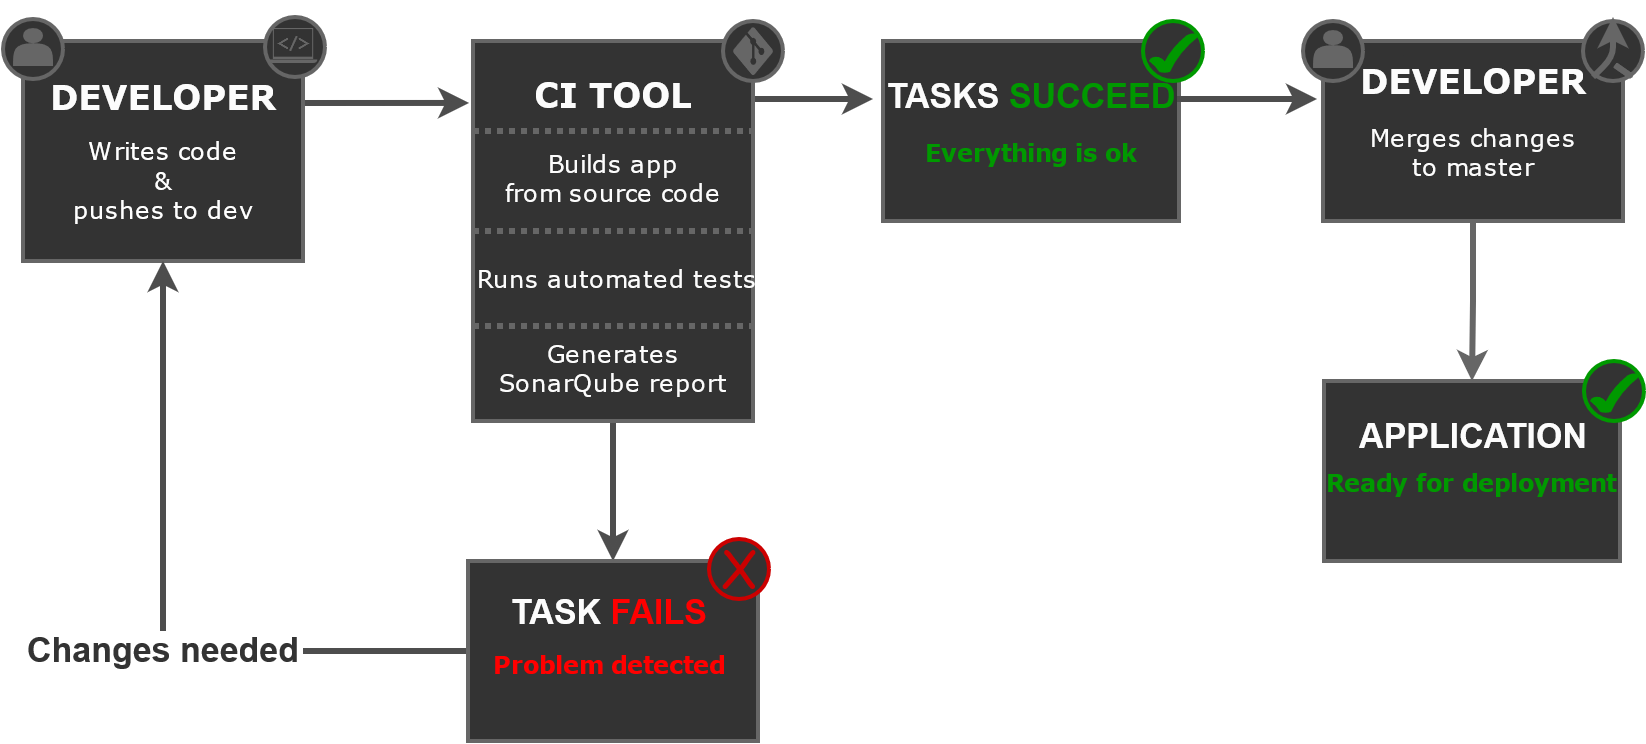

The diagram above was exported from draw.io. Its source (the exported page's mxGraphModel, read from the mxfile embedded in the PNG):
<mxGraphModel dx="1038" dy="575" grid="1" gridSize="10" guides="1" tooltips="1" connect="1" arrows="1" fold="1" page="1" pageScale="1" pageWidth="850" pageHeight="1100" math="0" shadow="0">
  <root>
    <mxCell id="0" />
    <mxCell id="1" parent="0" />
    <mxCell id="AdmdpHjqwVWzxqzBxln1-53" style="edgeStyle=orthogonalEdgeStyle;rounded=0;sketch=0;orthogonalLoop=1;jettySize=auto;html=1;shadow=0;endArrow=classic;endFill=1;strokeColor=#4D4D4D;strokeWidth=3;entryX=-0.014;entryY=0.163;entryDx=0;entryDy=0;entryPerimeter=0;" edge="1" parent="1" target="AdmdpHjqwVWzxqzBxln1-14">
      <mxGeometry relative="1" as="geometry">
        <mxPoint x="309" y="371" as="sourcePoint" />
        <mxPoint x="400" y="371" as="targetPoint" />
      </mxGeometry>
    </mxCell>
    <mxCell id="AdmdpHjqwVWzxqzBxln1-10" value="" style="rounded=0;whiteSpace=wrap;html=1;fillColor=#333333;strokeColor=#666666;strokeWidth=2;" vertex="1" parent="1">
      <mxGeometry x="170" y="340" width="140" height="110" as="geometry" />
    </mxCell>
    <mxCell id="AdmdpHjqwVWzxqzBxln1-2" value="&lt;div&gt;&lt;font face=&quot;Verdana&quot; color=&quot;#FCFCFC&quot;&gt;&lt;b&gt;&lt;font style=&quot;font-size: 17px&quot;&gt;DEVELOPER&lt;/font&gt;&lt;/b&gt;&lt;/font&gt;&lt;/div&gt;" style="text;html=1;align=center;verticalAlign=middle;resizable=0;points=[];autosize=1;strokeColor=none;" vertex="1" parent="1">
      <mxGeometry x="175" y="358" width="130" height="20" as="geometry" />
    </mxCell>
    <mxCell id="AdmdpHjqwVWzxqzBxln1-4" value="&lt;div&gt;&lt;font face=&quot;Verdana&quot; color=&quot;#FFFFFF&quot;&gt;Writes code &lt;br&gt;&lt;/font&gt;&lt;/div&gt;&lt;div&gt;&lt;font face=&quot;Verdana&quot; color=&quot;#FFFFFF&quot;&gt;&amp;amp;&lt;/font&gt;&lt;/div&gt;&lt;div&gt;&lt;font face=&quot;Verdana&quot; color=&quot;#FFFFFF&quot;&gt; pushes to dev&lt;/font&gt;&lt;/div&gt;" style="text;html=1;align=center;verticalAlign=middle;resizable=0;points=[];autosize=1;strokeColor=none;" vertex="1" parent="1">
      <mxGeometry x="190" y="385" width="100" height="50" as="geometry" />
    </mxCell>
    <mxCell id="AdmdpHjqwVWzxqzBxln1-46" style="edgeStyle=orthogonalEdgeStyle;rounded=0;orthogonalLoop=1;jettySize=auto;html=1;exitX=0.5;exitY=1;exitDx=0;exitDy=0;entryX=0.5;entryY=0;entryDx=0;entryDy=0;strokeColor=#4D4D4D;strokeWidth=3;" edge="1" parent="1" source="AdmdpHjqwVWzxqzBxln1-14" target="AdmdpHjqwVWzxqzBxln1-34">
      <mxGeometry relative="1" as="geometry" />
    </mxCell>
    <mxCell id="AdmdpHjqwVWzxqzBxln1-66" style="edgeStyle=orthogonalEdgeStyle;rounded=0;sketch=0;orthogonalLoop=1;jettySize=auto;html=1;shadow=0;endArrow=classic;endFill=1;strokeColor=#4D4D4D;strokeWidth=3;" edge="1" parent="1">
      <mxGeometry relative="1" as="geometry">
        <mxPoint x="595" y="369" as="targetPoint" />
        <mxPoint x="525" y="369" as="sourcePoint" />
      </mxGeometry>
    </mxCell>
    <mxCell id="AdmdpHjqwVWzxqzBxln1-14" value="" style="rounded=0;whiteSpace=wrap;html=1;fillColor=#333333;strokeWidth=2;strokeColor=#666666;" vertex="1" parent="1">
      <mxGeometry x="395" y="340" width="140" height="190" as="geometry" />
    </mxCell>
    <mxCell id="AdmdpHjqwVWzxqzBxln1-6" value="&lt;font style=&quot;font-size: 17px&quot; face=&quot;Verdana&quot; color=&quot;#FCFCFC&quot;&gt;&lt;b&gt;CI TOOL&lt;/b&gt;&lt;/font&gt;" style="text;html=1;align=center;verticalAlign=middle;resizable=0;points=[];autosize=1;strokeColor=none;" vertex="1" parent="1">
      <mxGeometry x="420" y="357" width="90" height="20" as="geometry" />
    </mxCell>
    <mxCell id="AdmdpHjqwVWzxqzBxln1-7" value="&lt;div&gt;&lt;font face=&quot;Verdana&quot; color=&quot;#FCFCFC&quot;&gt;Builds app&lt;/font&gt;&lt;/div&gt;&lt;div&gt;&lt;font face=&quot;Verdana&quot; color=&quot;#FCFCFC&quot;&gt; from source code&lt;/font&gt;&lt;/div&gt;" style="text;html=1;align=center;verticalAlign=middle;resizable=0;points=[];autosize=1;strokeColor=none;" vertex="1" parent="1">
      <mxGeometry x="405" y="394" width="120" height="30" as="geometry" />
    </mxCell>
    <mxCell id="AdmdpHjqwVWzxqzBxln1-8" value="&lt;font face=&quot;Verdana&quot; color=&quot;#FCFCFC&quot;&gt;Runs automated tests&lt;/font&gt;" style="text;html=1;align=center;verticalAlign=middle;resizable=0;points=[];autosize=1;strokeColor=none;" vertex="1" parent="1">
      <mxGeometry x="392" y="449" width="150" height="20" as="geometry" />
    </mxCell>
    <mxCell id="AdmdpHjqwVWzxqzBxln1-9" value="&lt;div&gt;&lt;font face=&quot;Verdana&quot; color=&quot;#FCFCFC&quot;&gt;Generates&lt;/font&gt;&lt;/div&gt;&lt;div&gt;&lt;font face=&quot;Verdana&quot; color=&quot;#FCFCFC&quot;&gt; SonarQube report&lt;/font&gt;&lt;/div&gt;" style="text;html=1;align=center;verticalAlign=middle;resizable=0;points=[];autosize=1;strokeColor=none;" vertex="1" parent="1">
      <mxGeometry x="405" y="489" width="120" height="30" as="geometry" />
    </mxCell>
    <mxCell id="AdmdpHjqwVWzxqzBxln1-30" value="" style="endArrow=none;dashed=1;html=1;exitX=0;exitY=0.75;exitDx=0;exitDy=0;entryX=1;entryY=0.75;entryDx=0;entryDy=0;strokeColor=#666666;strokeWidth=3;dashPattern=1 1;" edge="1" parent="1" source="AdmdpHjqwVWzxqzBxln1-14" target="AdmdpHjqwVWzxqzBxln1-14">
      <mxGeometry width="50" height="50" relative="1" as="geometry">
        <mxPoint x="355" y="580" as="sourcePoint" />
        <mxPoint x="530" y="570" as="targetPoint" />
      </mxGeometry>
    </mxCell>
    <mxCell id="AdmdpHjqwVWzxqzBxln1-31" value="" style="endArrow=none;dashed=1;html=1;exitX=0;exitY=0.75;exitDx=0;exitDy=0;entryX=1;entryY=0.75;entryDx=0;entryDy=0;strokeColor=#666666;strokeWidth=3;dashPattern=1 1;" edge="1" parent="1">
      <mxGeometry width="50" height="50" relative="1" as="geometry">
        <mxPoint x="395" y="435" as="sourcePoint" />
        <mxPoint x="535" y="435" as="targetPoint" />
      </mxGeometry>
    </mxCell>
    <mxCell id="AdmdpHjqwVWzxqzBxln1-32" value="" style="endArrow=none;dashed=1;html=1;exitX=0;exitY=0.75;exitDx=0;exitDy=0;entryX=1;entryY=0.75;entryDx=0;entryDy=0;strokeColor=#666666;strokeWidth=3;dashPattern=1 1;" edge="1" parent="1">
      <mxGeometry width="50" height="50" relative="1" as="geometry">
        <mxPoint x="395" y="385" as="sourcePoint" />
        <mxPoint x="535" y="385" as="targetPoint" />
      </mxGeometry>
    </mxCell>
    <mxCell id="AdmdpHjqwVWzxqzBxln1-51" style="edgeStyle=orthogonalEdgeStyle;rounded=0;sketch=0;orthogonalLoop=1;jettySize=auto;html=1;exitX=0;exitY=0.5;exitDx=0;exitDy=0;shadow=0;strokeColor=#4D4D4D;strokeWidth=3;endArrow=none;endFill=0;" edge="1" parent="1" source="AdmdpHjqwVWzxqzBxln1-34">
      <mxGeometry relative="1" as="geometry">
        <mxPoint x="383.5" y="645" as="sourcePoint" />
        <mxPoint x="310" y="645" as="targetPoint" />
      </mxGeometry>
    </mxCell>
    <mxCell id="AdmdpHjqwVWzxqzBxln1-34" value="" style="rounded=0;whiteSpace=wrap;html=1;strokeWidth=2;fillColor=#333333;strokeColor=#666666;" vertex="1" parent="1">
      <mxGeometry x="392.5" y="600" width="145" height="90" as="geometry" />
    </mxCell>
    <mxCell id="AdmdpHjqwVWzxqzBxln1-35" value="&lt;div style=&quot;font-size: 17px&quot;&gt;&lt;font color=&quot;#FCFCFC&quot;&gt;&lt;b&gt;&lt;font style=&quot;font-size: 17px&quot;&gt;TASK &lt;font color=&quot;#FF0000&quot;&gt;FAILS&lt;/font&gt;&lt;/font&gt;&lt;/b&gt;&lt;/font&gt;&lt;/div&gt;" style="text;html=1;align=center;verticalAlign=middle;resizable=0;points=[];autosize=1;strokeColor=none;" vertex="1" parent="1">
      <mxGeometry x="407.5" y="616" width="110" height="20" as="geometry" />
    </mxCell>
    <mxCell id="AdmdpHjqwVWzxqzBxln1-36" value="&lt;font face=&quot;Verdana&quot;&gt;&lt;b&gt;&lt;font color=&quot;#FF0000&quot;&gt;Problem detected&lt;/font&gt;&lt;/b&gt;&lt;/font&gt;" style="text;html=1;align=center;verticalAlign=middle;resizable=0;points=[];autosize=1;strokeColor=none;" vertex="1" parent="1">
      <mxGeometry x="397.5" y="642" width="130" height="20" as="geometry" />
    </mxCell>
    <mxCell id="AdmdpHjqwVWzxqzBxln1-52" style="edgeStyle=orthogonalEdgeStyle;rounded=0;sketch=0;orthogonalLoop=1;jettySize=auto;html=1;entryX=0.5;entryY=1;entryDx=0;entryDy=0;shadow=0;strokeColor=#4D4D4D;strokeWidth=3;" edge="1" parent="1" source="AdmdpHjqwVWzxqzBxln1-49" target="AdmdpHjqwVWzxqzBxln1-10">
      <mxGeometry relative="1" as="geometry" />
    </mxCell>
    <mxCell id="AdmdpHjqwVWzxqzBxln1-49" value="&lt;b&gt;&lt;font style=&quot;font-size: 17px&quot; color=&quot;#333333&quot;&gt;Changes needed&lt;/font&gt;&lt;/b&gt;" style="text;html=1;align=center;verticalAlign=middle;resizable=0;points=[];autosize=1;strokeColor=none;" vertex="1" parent="1">
      <mxGeometry x="165" y="635" width="150" height="20" as="geometry" />
    </mxCell>
    <mxCell id="AdmdpHjqwVWzxqzBxln1-54" value="" style="rounded=0;whiteSpace=wrap;html=1;strokeColor=#666666;strokeWidth=2;fillColor=#333333;" vertex="1" parent="1">
      <mxGeometry x="600" y="340" width="148" height="90" as="geometry" />
    </mxCell>
    <mxCell id="AdmdpHjqwVWzxqzBxln1-55" value="&lt;div style=&quot;font-size: 17px&quot;&gt;&lt;font color=&quot;#009900&quot;&gt;&lt;b&gt;&lt;font style=&quot;font-size: 17px&quot;&gt;&lt;font color=&quot;#FCFCFC&quot;&gt;TASKS &lt;/font&gt;SUCCEED&lt;/font&gt;&lt;/b&gt;&lt;/font&gt;&lt;/div&gt;" style="text;html=1;align=center;verticalAlign=middle;resizable=0;points=[];autosize=1;strokeColor=none;" vertex="1" parent="1">
      <mxGeometry x="594" y="358" width="160" height="20" as="geometry" />
    </mxCell>
    <mxCell id="AdmdpHjqwVWzxqzBxln1-56" value="&lt;font face=&quot;Verdana&quot; color=&quot;#009900&quot;&gt;&lt;b&gt;Everything is ok&lt;/b&gt;&lt;/font&gt;" style="text;html=1;align=center;verticalAlign=middle;resizable=0;points=[];autosize=1;strokeColor=none;" vertex="1" parent="1">
      <mxGeometry x="614" y="386" width="120" height="20" as="geometry" />
    </mxCell>
    <mxCell id="AdmdpHjqwVWzxqzBxln1-60" value="" style="group" vertex="1" connectable="0" parent="1">
      <mxGeometry x="160" y="329" width="30" height="30" as="geometry" />
    </mxCell>
    <mxCell id="AdmdpHjqwVWzxqzBxln1-15" value="" style="ellipse;whiteSpace=wrap;html=1;aspect=fixed;fillColor=#333333;strokeWidth=2;strokeColor=#666666;" vertex="1" parent="AdmdpHjqwVWzxqzBxln1-60">
      <mxGeometry width="30" height="30" as="geometry" />
    </mxCell>
    <mxCell id="AdmdpHjqwVWzxqzBxln1-13" value="" style="shape=actor;whiteSpace=wrap;html=1;strokeColor=none;fillColor=#666666;" vertex="1" parent="AdmdpHjqwVWzxqzBxln1-60">
      <mxGeometry x="5" y="4.5" width="20" height="19" as="geometry" />
    </mxCell>
    <mxCell id="AdmdpHjqwVWzxqzBxln1-62" value="" style="group" vertex="1" connectable="0" parent="1">
      <mxGeometry x="520" y="330" width="30" height="30" as="geometry" />
    </mxCell>
    <mxCell id="AdmdpHjqwVWzxqzBxln1-28" value="" style="ellipse;whiteSpace=wrap;html=1;aspect=fixed;strokeColor=#666666;strokeWidth=2;fillColor=#333333;" vertex="1" parent="AdmdpHjqwVWzxqzBxln1-62">
      <mxGeometry width="30" height="30" as="geometry" />
    </mxCell>
    <mxCell id="AdmdpHjqwVWzxqzBxln1-27" value="" style="verticalLabelPosition=bottom;html=1;verticalAlign=top;align=center;strokeColor=none;shape=mxgraph.azure.git_repository;fillColor=#666666;" vertex="1" parent="AdmdpHjqwVWzxqzBxln1-62">
      <mxGeometry x="5" y="3" width="20" height="24" as="geometry" />
    </mxCell>
    <mxCell id="AdmdpHjqwVWzxqzBxln1-69" value="" style="group" vertex="1" connectable="0" parent="1">
      <mxGeometry x="730" y="330" width="30" height="30" as="geometry" />
    </mxCell>
    <mxCell id="AdmdpHjqwVWzxqzBxln1-67" value="" style="ellipse;whiteSpace=wrap;html=1;aspect=fixed;strokeWidth=2;fillColor=#333333;strokeColor=#009900;" vertex="1" parent="AdmdpHjqwVWzxqzBxln1-69">
      <mxGeometry width="30" height="30" as="geometry" />
    </mxCell>
    <mxCell id="AdmdpHjqwVWzxqzBxln1-58" value="" style="verticalLabelPosition=bottom;verticalAlign=top;html=1;shape=mxgraph.basic.tick;strokeWidth=2;strokeColor=none;fillColor=#009900;" vertex="1" parent="AdmdpHjqwVWzxqzBxln1-69">
      <mxGeometry x="3" y="6" width="25" height="20" as="geometry" />
    </mxCell>
    <mxCell id="AdmdpHjqwVWzxqzBxln1-37" value="" style="ellipse;whiteSpace=wrap;html=1;aspect=fixed;strokeWidth=2;fillColor=#333333;strokeColor=#CC0000;" vertex="1" parent="1">
      <mxGeometry x="513" y="589" width="30" height="30" as="geometry" />
    </mxCell>
    <mxCell id="AdmdpHjqwVWzxqzBxln1-44" value="&lt;font style=&quot;font-size: 25px&quot; face=&quot;Comic Sans MS&quot; color=&quot;#CC0000&quot;&gt;X&lt;/font&gt;" style="text;html=1;align=center;verticalAlign=middle;resizable=0;points=[];autosize=1;" vertex="1" parent="1">
      <mxGeometry x="513" y="588" width="30" height="30" as="geometry" />
    </mxCell>
    <mxCell id="AdmdpHjqwVWzxqzBxln1-99" style="edgeStyle=orthogonalEdgeStyle;rounded=0;sketch=0;orthogonalLoop=1;jettySize=auto;html=1;exitX=0.5;exitY=1;exitDx=0;exitDy=0;entryX=0.5;entryY=0;entryDx=0;entryDy=0;shadow=0;endArrow=classic;endFill=1;strokeColor=#666666;strokeWidth=3;" edge="1" parent="1" source="AdmdpHjqwVWzxqzBxln1-74" target="AdmdpHjqwVWzxqzBxln1-92">
      <mxGeometry relative="1" as="geometry" />
    </mxCell>
    <mxCell id="AdmdpHjqwVWzxqzBxln1-74" value="" style="rounded=0;whiteSpace=wrap;html=1;strokeWidth=2;fillColor=#333333;strokeColor=#666666;" vertex="1" parent="1">
      <mxGeometry x="820" y="340" width="150" height="90" as="geometry" />
    </mxCell>
    <mxCell id="AdmdpHjqwVWzxqzBxln1-75" value="&lt;div&gt;&lt;font face=&quot;Verdana&quot; color=&quot;#FCFCFC&quot;&gt;&lt;b&gt;&lt;font style=&quot;font-size: 17px&quot;&gt;DEVELOPER&lt;/font&gt;&lt;/b&gt;&lt;/font&gt;&lt;/div&gt;" style="text;html=1;align=center;verticalAlign=middle;resizable=0;points=[];autosize=1;strokeColor=none;" vertex="1" parent="1">
      <mxGeometry x="830" y="350" width="130" height="20" as="geometry" />
    </mxCell>
    <mxCell id="AdmdpHjqwVWzxqzBxln1-76" value="&lt;div&gt;&lt;font face=&quot;Verdana&quot; color=&quot;#FCFCFC&quot;&gt;Merges changes&lt;/font&gt;&lt;/div&gt;&lt;div&gt;&lt;font face=&quot;Verdana&quot; color=&quot;#FCFCFC&quot;&gt; to master&lt;/font&gt;&lt;/div&gt;" style="text;html=1;align=center;verticalAlign=middle;resizable=0;points=[];autosize=1;strokeColor=none;" vertex="1" parent="1">
      <mxGeometry x="840" y="381" width="110" height="30" as="geometry" />
    </mxCell>
    <mxCell id="AdmdpHjqwVWzxqzBxln1-78" value="" style="group" vertex="1" connectable="0" parent="1">
      <mxGeometry x="290" y="328" width="31.000000000000014" height="30" as="geometry" />
    </mxCell>
    <mxCell id="AdmdpHjqwVWzxqzBxln1-77" value="" style="ellipse;whiteSpace=wrap;html=1;aspect=fixed;strokeColor=#666666;strokeWidth=2;fillColor=#333333;" vertex="1" parent="AdmdpHjqwVWzxqzBxln1-78">
      <mxGeometry x="1.0000000000000142" width="30" height="30" as="geometry" />
    </mxCell>
    <mxCell id="AdmdpHjqwVWzxqzBxln1-24" value="" style="pointerEvents=1;shadow=0;dashed=0;html=1;strokeColor=none;aspect=fixed;labelPosition=center;verticalLabelPosition=bottom;verticalAlign=top;align=center;outlineConnect=0;shape=mxgraph.vvd.laptop;fillColor=#666666;" vertex="1" parent="AdmdpHjqwVWzxqzBxln1-78">
      <mxGeometry x="2.8500000000000085" y="5.5" width="24.31" height="17.5" as="geometry" />
    </mxCell>
    <mxCell id="AdmdpHjqwVWzxqzBxln1-25" value="&lt;font style=&quot;font-size: 9px&quot; color=&quot;#666666&quot;&gt;&lt;b&gt;&lt;font style=&quot;font-size: 9px&quot; face=&quot;Courier New&quot;&gt;&amp;lt;/&amp;gt;&lt;/font&gt;&lt;/b&gt;&lt;/font&gt;" style="text;html=1;align=center;verticalAlign=middle;resizable=0;points=[];autosize=1;strokeColor=none;" vertex="1" parent="AdmdpHjqwVWzxqzBxln1-78">
      <mxGeometry y="2" width="30" height="20" as="geometry" />
    </mxCell>
    <mxCell id="AdmdpHjqwVWzxqzBxln1-79" value="" style="group" vertex="1" connectable="0" parent="1">
      <mxGeometry x="810" y="330" width="30" height="30" as="geometry" />
    </mxCell>
    <mxCell id="AdmdpHjqwVWzxqzBxln1-80" value="" style="ellipse;whiteSpace=wrap;html=1;aspect=fixed;fillColor=#333333;strokeWidth=2;strokeColor=#666666;" vertex="1" parent="AdmdpHjqwVWzxqzBxln1-79">
      <mxGeometry width="30" height="30" as="geometry" />
    </mxCell>
    <mxCell id="AdmdpHjqwVWzxqzBxln1-81" value="" style="shape=actor;whiteSpace=wrap;html=1;strokeColor=none;fillColor=#666666;" vertex="1" parent="AdmdpHjqwVWzxqzBxln1-79">
      <mxGeometry x="5" y="4.5" width="20" height="19" as="geometry" />
    </mxCell>
    <mxCell id="AdmdpHjqwVWzxqzBxln1-91" value="" style="group" vertex="1" connectable="0" parent="1">
      <mxGeometry x="950" y="330" width="30" height="30" as="geometry" />
    </mxCell>
    <mxCell id="AdmdpHjqwVWzxqzBxln1-83" value="" style="ellipse;whiteSpace=wrap;html=1;aspect=fixed;strokeColor=#666666;strokeWidth=2;fillColor=#333333;" vertex="1" parent="AdmdpHjqwVWzxqzBxln1-91">
      <mxGeometry width="30" height="30" as="geometry" />
    </mxCell>
    <mxCell id="AdmdpHjqwVWzxqzBxln1-90" value="" style="group" vertex="1" connectable="0" parent="AdmdpHjqwVWzxqzBxln1-91">
      <mxGeometry x="15" y="18" width="11" height="11" as="geometry" />
    </mxCell>
    <mxCell id="AdmdpHjqwVWzxqzBxln1-88" value="" style="endArrow=classic;html=1;shadow=0;strokeWidth=3;strokeColor=#666666;" edge="1" parent="AdmdpHjqwVWzxqzBxln1-90">
      <mxGeometry width="50" height="50" relative="1" as="geometry">
        <mxPoint x="-10" y="10" as="sourcePoint" />
        <mxPoint y="-20" as="targetPoint" />
        <Array as="points">
          <mxPoint />
        </Array>
      </mxGeometry>
    </mxCell>
    <mxCell id="AdmdpHjqwVWzxqzBxln1-89" value="" style="endArrow=none;html=1;shadow=0;strokeWidth=3;strokeColor=#666666;" edge="1" parent="AdmdpHjqwVWzxqzBxln1-90">
      <mxGeometry width="50" height="50" relative="1" as="geometry">
        <mxPoint x="1" y="4" as="sourcePoint" />
        <mxPoint x="1" y="4" as="targetPoint" />
        <Array as="points">
          <mxPoint x="11" y="11" />
        </Array>
      </mxGeometry>
    </mxCell>
    <mxCell id="AdmdpHjqwVWzxqzBxln1-92" value="" style="rounded=0;whiteSpace=wrap;html=1;strokeColor=#666666;strokeWidth=2;fillColor=#333333;" vertex="1" parent="1">
      <mxGeometry x="820.5" y="510" width="148" height="90" as="geometry" />
    </mxCell>
    <mxCell id="AdmdpHjqwVWzxqzBxln1-93" value="&lt;div style=&quot;font-size: 17px&quot;&gt;&lt;font color=&quot;#009900&quot;&gt;&lt;b&gt;&lt;font style=&quot;font-size: 17px&quot;&gt;&lt;font color=&quot;#FCFCFC&quot;&gt;APPLICATION&lt;br&gt;&lt;/font&gt;&lt;/font&gt;&lt;/b&gt;&lt;/font&gt;&lt;/div&gt;" style="text;html=1;align=center;verticalAlign=middle;resizable=0;points=[];autosize=1;strokeColor=none;" vertex="1" parent="1">
      <mxGeometry x="829.5" y="528" width="130" height="20" as="geometry" />
    </mxCell>
    <mxCell id="AdmdpHjqwVWzxqzBxln1-94" value="&lt;font face=&quot;Verdana&quot; color=&quot;#009900&quot;&gt;&lt;b&gt;Ready for deployment&lt;/b&gt;&lt;/font&gt;" style="text;html=1;align=center;verticalAlign=middle;resizable=0;points=[];autosize=1;strokeColor=none;" vertex="1" parent="1">
      <mxGeometry x="813.5" y="551" width="160" height="20" as="geometry" />
    </mxCell>
    <mxCell id="AdmdpHjqwVWzxqzBxln1-95" value="" style="group" vertex="1" connectable="0" parent="1">
      <mxGeometry x="950.5" y="500" width="30" height="30" as="geometry" />
    </mxCell>
    <mxCell id="AdmdpHjqwVWzxqzBxln1-96" value="" style="ellipse;whiteSpace=wrap;html=1;aspect=fixed;strokeWidth=2;fillColor=#333333;strokeColor=#009900;" vertex="1" parent="AdmdpHjqwVWzxqzBxln1-95">
      <mxGeometry width="30" height="30" as="geometry" />
    </mxCell>
    <mxCell id="AdmdpHjqwVWzxqzBxln1-97" value="" style="verticalLabelPosition=bottom;verticalAlign=top;html=1;shape=mxgraph.basic.tick;strokeWidth=2;strokeColor=none;fillColor=#009900;" vertex="1" parent="AdmdpHjqwVWzxqzBxln1-95">
      <mxGeometry x="3" y="6" width="25" height="20" as="geometry" />
    </mxCell>
    <mxCell id="AdmdpHjqwVWzxqzBxln1-98" style="edgeStyle=orthogonalEdgeStyle;rounded=0;sketch=0;orthogonalLoop=1;jettySize=auto;html=1;shadow=0;endArrow=classic;endFill=1;strokeColor=#4D4D4D;strokeWidth=3;" edge="1" parent="1">
      <mxGeometry relative="1" as="geometry">
        <mxPoint x="817" y="369" as="targetPoint" />
        <mxPoint x="747" y="369" as="sourcePoint" />
      </mxGeometry>
    </mxCell>
  </root>
</mxGraphModel>